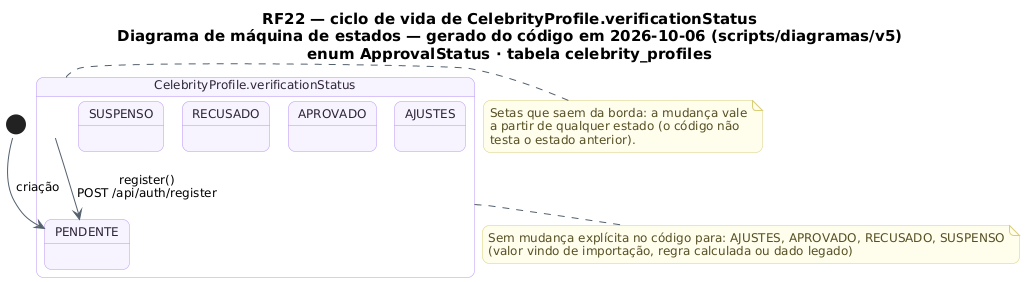

The diagram above was rendered by PlantUML. Its source (embedded in the PNG):
@startuml RF22_MaquinaDeEstados_Perfil
!pragma layout smetana
skinparam backgroundColor #FFFFFF
skinparam shadowing false
skinparam defaultFontName "DejaVu Sans"
skinparam defaultFontSize 12
skinparam titleFontSize 15
skinparam roundcorner 14
skinparam ArrowColor #52606D
skinparam note {
  BackgroundColor #FFFDEB
  BorderColor #D8CE78
  FontColor #554F24
}
skinparam state {
  BackgroundColor #F8F4FF
  BorderColor #B695F5
  FontColor #2D2438
  StartColor #20A77A
  EndColor #4B5563
}
title RF22 — ciclo de vida de CelebrityProfile.verificationStatus\nDiagrama de máquina de estados — gerado do código em 2026-10-06 (scripts/diagramas/v5)\nenum ApprovalStatus · tabela celebrity_profiles

state "CelebrityProfile.verificationStatus" as Ciclo_CelebrityProfile {
  state Ciclo_CelebrityProfile_PENDENTE as "PENDENTE"
  state Ciclo_CelebrityProfile_AJUSTES as "AJUSTES"
  state Ciclo_CelebrityProfile_APROVADO as "APROVADO"
  state Ciclo_CelebrityProfile_RECUSADO as "RECUSADO"
  state Ciclo_CelebrityProfile_SUSPENSO as "SUSPENSO"
}
[*] --> Ciclo_CelebrityProfile_PENDENTE : criação
Ciclo_CelebrityProfile --> Ciclo_CelebrityProfile_PENDENTE : register()\nPOST /api/auth/register
note bottom of Ciclo_CelebrityProfile
  Sem mudança explícita no código para: AJUSTES, APROVADO, RECUSADO, SUSPENSO
  (valor vindo de importação, regra calculada ou dado legado)
end note
note right of Ciclo_CelebrityProfile
  Setas que saem da borda: a mudança vale
  a partir de qualquer estado (o código não
  testa o estado anterior).
end note
@enduml